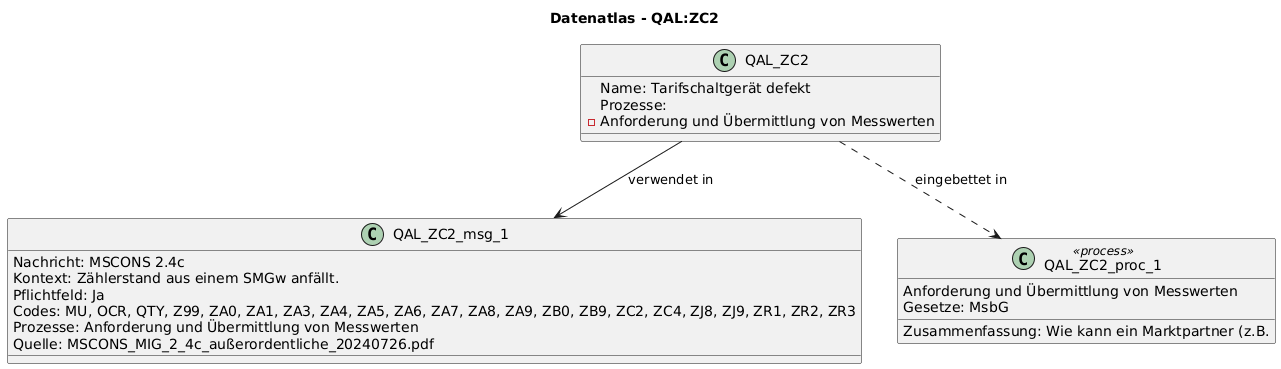

The diagram above was rendered by PlantUML. Its source (embedded in the PNG):
@startuml
title Datenatlas - QAL:ZC2
class QAL_ZC2 {
  Name: Tarifschaltgerät defekt
  Prozesse:
    - Anforderung und Übermittlung von Messwerten
}
class QAL_ZC2_msg_1 {
  Nachricht: MSCONS 2.4c
  Kontext: Zählerstand aus einem SMGw anfällt.
  Pflichtfeld: Ja
  Codes: MU, OCR, QTY, Z99, ZA0, ZA1, ZA3, ZA4, ZA5, ZA6, ZA7, ZA8, ZA9, ZB0, ZB9, ZC2, ZC4, ZJ8, ZJ9, ZR1, ZR2, ZR3
  Prozesse: Anforderung und Übermittlung von Messwerten
  Quelle: MSCONS_MIG_2_4c_außerordentliche_20240726.pdf
}
QAL_ZC2 --> QAL_ZC2_msg_1 : verwendet in
class QAL_ZC2_proc_1 <<process>> {
  Anforderung und Übermittlung von Messwerten
  Gesetze: MsbG
  Zusammenfassung: Wie kann ein Marktpartner (z.B.
}
QAL_ZC2 ..> QAL_ZC2_proc_1 : eingebettet in
@enduml